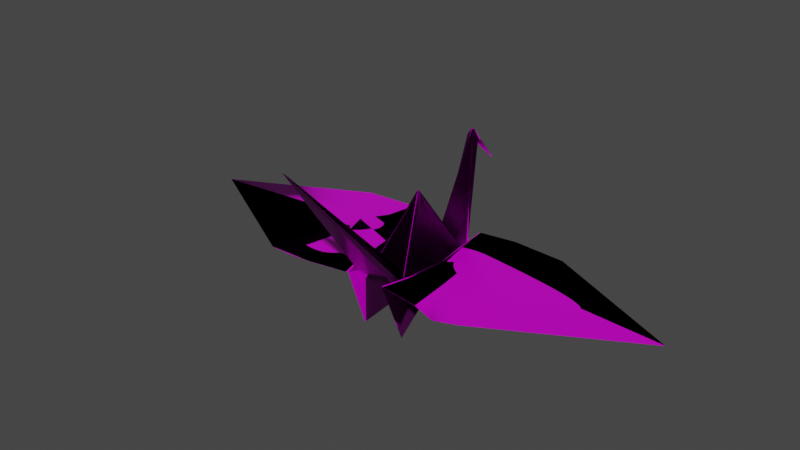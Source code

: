 # Source: Crane4.blend  (saved by Blender 2.92.15; exported with 4.5.12 LTS)
import bpy
from mathutils import Matrix  # noqa: F401  (used for matrix-valued properties, if any)

bpy.ops.wm.read_factory_settings(use_empty=True)
scene = bpy.context.scene
scene.name = 'Scene'

# ---- collections
col_crane = bpy.data.collections.new('Crane'); scene.collection.children.link(col_crane)

# ---- images (referenced by path relative to the original .blend; pixels are not part of the script)
import os
ASSET_DIR = os.environ.get("B2B_ASSET_DIR", "")  # directory of the original .blend (textures are referenced by path, not embedded)
HERE = os.path.dirname(os.path.abspath(__file__))  # packed textures are extracted next to this script under _unpacked/

def load_image(name, relpath, width, height, colorspace="sRGB"):
    """Load a texture the original file referenced (path relative to the .blend, or extracted next to this script)."""
    p = next((c for c in (os.path.join(HERE, relpath), os.path.join(ASSET_DIR, relpath)) if relpath and os.path.exists(c)), "")
    if p:
        img = bpy.data.images.load(p, check_existing=True)
        img.name = name
    else:  # same state as the original file: an image datablock whose file is absent (Cycles renders it pink)
        img = bpy.data.images.new(name, width, height)
        img.source = "FILE"
        img.filepath = "//" + (relpath or name)
    img.colorspace_settings.name = colorspace
    return img
img_texturescom_metal_steelbattered_1k_albedo_tif = load_image('TexturesCom_Metal_SteelBattered_1K_albedo.tif', 'TexturesCom_Metal_SteelBattered_1K_albedo.tif', 1024, 1024, 'sRGB')
img_texturescom_metal_steelbattered_1k_height_tif = load_image('TexturesCom_Metal_SteelBattered_1K_height.tif', 'TexturesCom_Metal_SteelBattered_1K_height.tif', 1024, 1024, 'Non-Color')
img_texturescom_metal_steelbattered_1k_albedo_tif_001 = load_image('TexturesCom_Metal_SteelBattered_1K_albedo.tif.001', 'TexturesCom_Metal_SteelBattered_1K_albedo.tif', 1024, 1024, 'Non-Color')
img_texturescom_metal_steelbattered_1k_roughness_tif = load_image('TexturesCom_Metal_SteelBattered_1K_roughness.tif', 'TexturesCom_Metal_SteelBattered_1K_roughness.tif', 1024, 1024, 'Non-Color')
img_texturescom_metal_steelbattered_1k_normal_tif = load_image('TexturesCom_Metal_SteelBattered_1K_normal.tif', 'TexturesCom_Metal_SteelBattered_1K_normal.tif', 1024, 1024, 'Non-Color')

# ---- materials (node trees are filled in below, after node groups)
mat_material_001 = bpy.data.materials.new('Material.001')

# ---- material node trees
mat_material_001.use_nodes = True; mat_material_001.node_tree.nodes.clear()
_N = mat_material_001.node_tree.nodes; _L = mat_material_001.node_tree.links
n0 = _N.new('ShaderNodeOutputMaterial'); n0.name = 'Material Output'; n0.location = (300, 300)
n1 = _N.new('ShaderNodeTexImage'); n1.name = 'Image Texture'; n1.location = (-230, 200)
n1.label = 'Base Color'
n1.image = img_texturescom_metal_steelbattered_1k_albedo_tif
n2 = _N.new('ShaderNodeBsdfPrincipled'); n2.name = 'Principled BSDF'; n2.location = (10, 300)
n2.distribution = 'GGX'
n2.subsurface_method = 'BURLEY'
n2.inputs[3].default_value = 1.45
n2.inputs[13].default_value = 0.4211
n2.inputs[27].default_value = (0.0, 0.0, 0.0, 1.0)
n2.inputs[28].default_value = 1.0
n3 = _N.new('ShaderNodeTexImage'); n3.name = 'Image Texture.001'; n3.location = (-230, -920)
n3.label = 'Displacement'
n3.image = img_texturescom_metal_steelbattered_1k_height_tif
n4 = _N.new('ShaderNodeDisplacement'); n4.name = 'Displacement'; n4.location = (10, -260)
n4.inputs[2].default_value = 1.0
n5 = _N.new('ShaderNodeTexImage'); n5.name = 'Image Texture.002'; n5.location = (-230, -80)
n5.label = 'Metallic'
n5.image = img_texturescom_metal_steelbattered_1k_albedo_tif_001
n6 = _N.new('ShaderNodeTexImage'); n6.name = 'Image Texture.003'; n6.location = (-230, -360)
n6.label = 'Roughness'
n6.image = img_texturescom_metal_steelbattered_1k_roughness_tif
n7 = _N.new('ShaderNodeTexImage'); n7.name = 'Image Texture.004'; n7.location = (-230, -640)
n7.label = 'Normal'
n7.image = img_texturescom_metal_steelbattered_1k_normal_tif
n8 = _N.new('ShaderNodeNormalMap'); n8.name = 'Normal Map'; n8.location = (-240, -340)
n9 = _N.new('ShaderNodeMapping'); n9.name = 'Mapping'; n9.location = (-1010, 270)
n10 = _N.new('NodeReroute'); n10.name = 'Reroute'; n10.location = (-280, -470)
n10.width = 16
n10.socket_idname = 'NodeSocketVector'
n11 = _N.new('ShaderNodeTexCoord'); n11.name = 'Texture Coordinate'; n11.location = (-1210, 270)
n12 = _N.new('NodeFrame'); n12.name = 'Frame'; n12.location = (-30, 30)
n12.label = 'Mapping'
n12.width = 60
n13 = _N.new('NodeFrame'); n13.name = 'Frame.001'; n13.location = (-310, 300)
n13.label = 'Textures'
n13.width = 340
n1.parent = n13
n3.parent = n13
n5.parent = n13
n6.parent = n13
n7.parent = n13
n9.parent = n12
n10.parent = n13
n11.parent = n12
_L.new(n2.outputs[0], n0.inputs[0])
_L.new(n1.outputs[0], n2.inputs[0])
_L.new(n3.outputs[0], n4.inputs[0])
_L.new(n4.outputs[0], n0.inputs[2])
_L.new(n5.outputs[0], n2.inputs[1])
_L.new(n6.outputs[0], n2.inputs[2])
_L.new(n7.outputs[0], n8.inputs[1])
_L.new(n8.outputs[0], n2.inputs[5])
_L.new(n10.outputs[0], n1.inputs[0])
_L.new(n10.outputs[0], n5.inputs[0])
_L.new(n10.outputs[0], n6.inputs[0])
_L.new(n10.outputs[0], n7.inputs[0])
_L.new(n10.outputs[0], n3.inputs[0])
_L.new(n9.outputs[0], n10.inputs[0])
_L.new(n11.outputs[2], n9.inputs[0])
n0.is_active_output = True

# ---- world
world_world = bpy.data.worlds.new('World'); scene.world = world_world
world_world.use_nodes = True; world_world.node_tree.nodes.clear()
_N = world_world.node_tree.nodes; _L = world_world.node_tree.links
n0 = _N.new('ShaderNodeOutputWorld'); n0.name = 'World Output'; n0.location = (300, 300)
n1 = _N.new('ShaderNodeBackground'); n1.name = 'Background'; n1.location = (10, 300)
n1.inputs[0].default_value = (0.05088, 0.05088, 0.05088, 1.0)
_L.new(n1.outputs[0], n0.inputs[0])
n0.is_active_output = True
world_world.color = (0.05088, 0.05088, 0.05088)
world_world.use_sun_shadow = False
world_world.sun_shadow_jitter_overblur = 0.0

# ---- meshes
me_cube_001 = bpy.data.meshes.new('Cube.001')
me_cube_001.from_pydata([(-0.306, 0.4761, -681.0), (-0.306, 0.4772, -682.5), (-0.001019, 0.1653, -221.9), (0.2863, 0.4582, -682.7), (0.2863, 0.4593, -684.2), (-1.332, 0.7162, -27.11), (-1.332, 0.7162, -29.11), (-1.235, -0.8434, 43.23), (-1.234, -0.8434, 41.23), (-0.3208, 0.4947, -698.8), (-0.3274, -0.5055, -696.6), (-0.3273, -0.5055, -698.6), (-0.3208, 0.4947, -696.8), (-1.716, 0.6609, 14.28), (-3.775, -0.001756, -7.511), (-1.617, -0.8099, 15.34), (-1.617, -0.8099, 17.34), (-3.775, -0.001756, -5.511), (-1.716, 0.6609, 16.28), (-0.3688, 0.1678, -263.9), (-0.6938, -0.05503, -196.7), (-0.3329, -0.2698, -255.4), (-0.5244, 0.1678, -262.4), (-0.3916, -0.0509, -207.7), (-0.4886, -0.2698, -253.9), (-0.9147, 0.6954, 22.77), (-0.9127, -0.8021, 24.79), (-0.9126, -0.8021, 22.79), (-0.9148, 0.6954, 24.77), (-0.9293, 0.3689, -33.8), (-0.9862, -0.05218, 59.27), (-0.9279, -0.4338, 3.759), (-0.9312, 0.3267, 71.26), (-0.9883, -0.05218, 174.2), (-0.929, -0.4338, 71.28), (-0.3115, -0.7327, 27.5), (-0.41, 0.6365, 26.46), (-0.7182, 0.3238, -25.29), (-0.9592, -0.05459, -1.157), (-0.7171, -0.3967, -25.27), (-0.4426, 0.6419, 28.12), (-0.4052, 0.6365, 28.48), (-0.41, 0.6365, 28.43), (-0.4263, 0.6392, 28.28), (-0.4144, 0.6372, 28.4), (-0.478, 0.2903, 27.74), (-0.4449, 0.2862, 28.06), (-0.4615, 0.2882, 27.91), (-0.4494, 0.2867, 28.03), (-0.5174, -0.05459, 27.36), (-0.5171, -0.05459, 27.29), (-0.5173, -0.05459, 27.34), (-0.5172, -0.05459, 27.32), (-0.4439, -0.3967, 28.07), (-0.477, -0.4004, 27.75), (-0.4483, -0.3972, 28.04), (-0.4605, -0.3985, 27.92), (-0.3115, -0.7327, 29.47), (-0.3442, -0.7378, 29.16), (-0.3116, -0.7327, 29.47), (-0.3159, -0.7334, 29.44), (-0.3279, -0.7352, 29.33), (-0.2909, 0.001081, -284.0), (-0.001772, -0.09107, -397.7), (-0.0008968, 0.1632, -397.7), (-0.2911, 0.0009645, -283.0), (0.299, 0.0009645, -283.0), (-0.001772, 0.0009645, -138.0), (-0.3257, -0.4914, -167.8), (0.3222, -0.5076, -167.1), (0.3094, 0.4737, -166.6), (-0.3157, 0.4976, -165.7), (0.3282, -0.5056, -700.5), (0.3282, -0.5056, -700.5), (0.3282, -0.5056, -700.5), (0.3282, -0.5056, -700.5), (0.3285, -0.5051, -171.1), (0.3284, -0.5054, -170.9), (0.3286, -0.5052, -171.1), (0.3285, -0.5053, -171.0), (-0.3273, -0.4913, -698.8), (-0.3273, -0.4913, -698.8), (-0.3273, -0.4913, -698.7), (-0.3273, -0.4913, -698.5), (-0.3275, -0.491, -170.0), (-0.3277, -0.4907, -170.3), (-0.3276, -0.491, -170.1), (-0.3277, -0.4908, -170.2), (0.3011, 0.4783, -702.2), (0.3011, 0.4783, -702.2), (0.3011, 0.4783, -702.2), (0.3011, 0.4783, -702.2), (0.3025, 0.4783, -172.0), (0.3022, 0.4782, -172.2), (0.3024, 0.4783, -172.0), (0.3023, 0.4783, -172.1), (-0.3208, 0.4948, -698.8), (-0.3208, 0.4948, -698.8), (-0.3208, 0.4948, -698.8), (-0.3208, 0.4948, -698.8), (-0.3206, 0.4949, -169.8), (-0.3207, 0.4946, -170.0), (-0.3207, 0.4948, -169.8), (-0.3207, 0.4947, -169.9), (-0.001772, -0.02044, 688.7), (-0.001804, -0.01996, 690.1), (-0.001781, -0.02031, 689.1), (-0.001793, -0.02014, 689.7), (-0.001772, 0.02237, 688.7), (-0.001735, 0.02187, 690.1), (-0.001761, 0.02224, 689.1), (-0.001747, 0.02206, 689.7), (-0.04408, 0.0009645, 688.7), (-0.04375, 0.0009642, 689.5), (-0.04401, 0.0009645, 689.0), (-0.04389, 0.0009643, 689.3), (0.04055, 0.0009645, 688.7), (0.04019, 0.0009805, 689.5), (0.04046, 0.0009696, 689.0), (0.04033, 0.0009755, 689.3), (-0.3242, -0.4926, -169.5), (-0.3239, -0.4926, -169.7), (-0.3241, -0.4927, -169.5), (-0.3239, -0.4927, -169.6), (0.3186, -0.5097, -172.5), (0.319, -0.5098, -172.1), (0.3187, -0.5098, -172.4), (0.3188, -0.5098, -172.2), (0.3172, 0.4692, -172.4), (0.3171, 0.4695, -172.2), (0.3173, 0.4693, -172.4), (0.3172, 0.4694, -172.3), (-0.3095, 0.5004, -170.4), (-0.3099, 0.5004, -170.1), (-0.3096, 0.5004, -170.3), (-0.3098, 0.5005, -170.2), (-0.005133, 0.0009744, 733.8), (-0.002952, -0.0008199, 733.6), (-0.001774, -0.0006681, 733.3), (-0.0006006, -0.0008637, 733.6), (0.001588, 0.0009755, 733.8), (-0.0006218, 0.002721, 733.5), (-0.001768, 0.002617, 733.3), (-0.002916, 0.002786, 733.6), (-0.003699, 0.0006508, 734.7), (-0.003693, 0.001301, 734.7), (-0.002697, 0.0009732, 735.0), (-0.002297, -0.0001967, 734.6), (-0.00298, 5.928e-05, 734.6), (-0.002155, 0.0004952, 735.0), (-0.001508, -0.000174, 734.5), (-0.00204, -0.0001636, 734.5), (-0.001773, 0.0005201, 735.0), (-0.000569, 3.616e-05, 734.6), (-0.001249, -0.000217, 734.6), (-0.001389, 0.0004853, 735.0), (0.0001485, 0.00129, 734.7), (0.0001546, 0.0006442, 734.7), (-0.0008472, 0.0009672, 735.0), (-0.001263, 0.002122, 734.6), (-0.0005787, 0.001864, 734.6), (-0.0014, 0.001437, 735.0), (-0.002031, 0.002116, 734.5), (-0.001506, 0.0021, 734.5), (-0.001769, 0.00141, 735.0), (-0.002961, 0.001899, 734.6), (-0.002279, 0.002152, 734.6), (-0.002145, 0.001452, 735.0)], [(0, 1), (2, 1), (3, 4), (2, 4)], [(34, 16, 7, 26), (27, 8, 7, 26), (13, 18, 5, 6), (40, 28, 32, 45), (39, 21, 11, 35), (36, 9, 19, 37), (37, 19, 20, 38), (38, 20, 21, 39), (8, 15, 16, 7), (15, 14, 17, 16), (14, 17, 18, 13), (28, 5, 18, 32), (32, 18, 17, 33), (33, 17, 16, 34), (24, 10, 57, 53), (23, 24, 53, 50), (22, 23, 50, 46), (14, 30, 31, 15), (13, 29, 30, 14), (6, 25, 29, 13), (15, 31, 27, 8), (6, 5, 28, 25), (11, 35, 59, 57, 10), (35, 27, 26, 58, 59), (54, 34, 26, 58), (25, 28, 40, 42, 36), (45, 32, 33, 49), (49, 33, 34, 54), (30, 38, 39, 31), (29, 37, 38, 30), (25, 36, 37, 29), (31, 39, 35, 27), (36, 42, 41, 12, 9), (40, 43, 42), (43, 44, 42), (44, 41, 42), (57, 59, 60), (60, 59, 61), (61, 59, 58), (54, 56, 61, 58), (56, 55, 60, 61), (55, 53, 57, 60), (40, 45, 47, 43), (43, 47, 48, 44), (44, 48, 46, 41), (45, 49, 51, 47), (47, 48, 52, 51), (48, 52, 50, 46), (49, 51, 56, 54), (51, 52, 55, 56), (52, 55, 53, 50), (12, 22, 46, 41), (9, 23, 22, 19), (21, 24, 23, 11), (23, 62, 11), (62, 23, 9), (113, 84, 68), (97, 132, 108, 64), (89, 128, 116, 66), (73, 124, 104, 63), (64, 108, 93, 89), (105, 125, 69), (117, 129, 70), (65, 112, 101, 97), (113, 71, 100), (117, 69, 77), (63, 104, 121, 81), (138, 151, 147, 137, 68, 105), (113, 68, 137, 148, 144, 136), (125, 72, 77), (109, 70, 92), (81, 65, 67, 63), (81, 85, 112, 65), (68, 84, 120), (129, 88, 92), (66, 116, 76, 73), (77, 69, 125), (69, 117, 140, 157, 153, 139), (84, 80, 120), (129, 92, 70), (67, 64, 89, 66), (109, 142, 163, 159, 141, 70), (133, 96, 100), (133, 100, 71), (65, 97, 64, 67), (139, 154, 150, 138, 105, 69), (105, 68, 120), (70, 141, 160, 156, 140, 117), (71, 109, 133), (136, 145, 165, 143, 71, 113), (73, 76, 78, 75), (75, 78, 79, 74), (74, 79, 77, 72), (105, 120, 122, 107), (107, 122, 123, 106), (106, 123, 121, 104), (85, 81, 83, 87), (87, 83, 82, 86), (86, 82, 80, 84), (113, 100, 102, 115), (115, 102, 103, 114), (114, 103, 101, 112), (100, 96, 98, 102), (102, 98, 99, 103), (103, 99, 97, 101), (109, 92, 94, 111), (111, 94, 95, 110), (110, 95, 93, 108), (92, 88, 90, 94), (94, 90, 91, 95), (95, 91, 89, 93), (117, 77, 79, 119), (119, 79, 78, 118), (118, 78, 76, 116), (125, 105, 107, 127), (127, 107, 106, 126), (126, 106, 104, 124), (133, 109, 111, 135), (135, 111, 110, 134), (134, 110, 108, 132), (84, 113, 115, 86), (86, 115, 114, 87), (87, 114, 112, 85), (129, 117, 119, 131), (131, 119, 118, 130), (130, 118, 116, 128), (120, 80, 82, 122), (122, 82, 83, 123), (123, 83, 81, 121), (72, 125, 127, 74), (74, 127, 126, 75), (75, 126, 124, 73), (128, 89, 91, 130), (130, 91, 90, 131), (131, 90, 88, 129), (132, 97, 99, 134), (134, 99, 98, 135), (135, 98, 96, 133), (63, 67, 66, 73), (136, 144, 146, 145), (144, 148, 149, 146), (137, 147, 149, 148), (147, 151, 152, 149), (138, 150, 152, 151), (150, 154, 155, 152), (139, 153, 155, 154), (153, 157, 158, 155), (140, 156, 158, 157), (156, 160, 161, 158), (141, 159, 161, 160), (159, 163, 164, 161), (142, 162, 164, 163), (162, 166, 167, 164), (143, 165, 167, 166), (165, 145, 146, 167), (146, 149, 152, 155, 158, 161, 164, 167), (71, 143, 166, 162, 142, 109)])
me_cube_001.polygons.foreach_set('use_smooth', [1, 1, 1, 1, 1, 1, 1, 1, 1, 1, 1, 1, 1, 1, 1, 1, 1, 1, 1, 1, 1, 1, 1, 1, 1, 1, 1, 1, 1, 1, 1, 1, 1, 1, 1, 1, 1, 1, 1, 1, 1, 1, 1, 1, 1, 1, 1, 1, 1, 1, 1, 1, 1, 1, 1, 1, 0, 0, 0, 0, 0, 0, 0, 0, 0, 0, 0, 0, 0, 0, 0, 0, 0, 0, 0, 0, 0, 0, 0, 0, 0, 0, 0, 0, 0, 0, 0, 0, 0, 0, 0, 0, 0, 0, 0, 0, 0, 0, 0, 0, 0, 0, 0, 0, 0, 0, 0, 0, 0, 0, 0, 0, 0, 0, 0, 0, 0, 0, 0, 0, 0, 0, 0, 0, 0, 0, 0, 0, 0, 0, 0, 0, 0, 0, 0, 0, 0, 0, 0, 0, 0, 0, 0, 0, 0, 0, 0, 0, 0, 0, 0, 0, 0, 0, 0, 0, 0])
_uv = me_cube_001.uv_layers.new(name='UVMap')
_uv.uv.foreach_set('vector', [0.01169, 0.05042, 0.01192, 0.07684, 0.01184, 0.06416, 0.01163, 0.0732, 0.01163, 0.07417, 0.01183, 0.06514, 0.01184, 0.06416, 0.01163, 0.0732, 0.002738, 0.07834, 0.002738, 0.07736, 0.002922, 0.09862, 0.002922, 0.09959, 0.01784, 0.001642, 0.01798, 0.0, 0.01792, 0.02278, 0.0177, 0.001459, 0.006035, 0.3298, 0.006116, 0.2171, 0.006274, 0.0, 0.006274, 0.3556, 0.00992, 0.0, 0.00992, 0.3552, 0.009749, 0.1422, 0.009879, 0.02535, 0.01807, 0.1169, 0.01808, 0.0, 0.01823, 0.03296, 0.01823, 0.1287, 0.005827, 0.3416, 0.005924, 0.2458, 0.006116, 0.2171, 0.006035, 0.3298, 0.01183, 0.06514, 0.01191, 0.07782, 0.01192, 0.07684, 0.01184, 0.06416, 0.01048, 0.0778, 0.01129, 0.08902, 0.0113, 0.08804, 0.01049, 0.07683, 0.00168, 0.08902, 0.00168, 0.08804, 0.002738, 0.07736, 0.002738, 0.07834, 0.003109, 0.07321, 0.002922, 0.09862, 0.002738, 0.07736, 0.003035, 0.05043, 0.003035, 0.05043, 0.002738, 0.07736, 0.00168, 0.08804, 0.002943, 0.0, 0.0113, 0.0, 0.0113, 0.08804, 0.01049, 0.07683, 0.01069, 0.0504, 0.00875, 0.1388, 0.008887, 0.3557, 0.00899, 0.0, 0.008815, 0.0006866, 0.008683, 0.1162, 0.00875, 0.1388, 0.008815, 0.0006866, 0.008654, 0.001066, 0.008557, 0.143, 0.008683, 0.1162, 0.008654, 0.001066, 0.008529, 0.0006924, 0.01714, 0.0, 0.01714, 0.03274, 0.01614, 0.005569, 0.01674, 0.01122, 0.01444, 0.02356, 0.01464, 0.0, 0.01464, 0.0456, 0.01337, 0.01288, 0.01845, 0.02541, 0.01869, 0.0, 0.01869, 0.02771, 0.01848, 0.004154, 0.01191, 0.07782, 0.0115, 0.0835, 0.01163, 0.07417, 0.01183, 0.06514, 0.002922, 0.09959, 0.002922, 0.09862, 0.003109, 0.07321, 0.003109, 0.07419, 0.008887, 0.3567, 0.00899, 0.0009632, 0.00899, 0.0, 0.00899, 0.0, 0.008887, 0.3557, 0.01137, 0.07187, 0.01163, 0.07417, 0.01163, 0.0732, 0.01139, 0.07104, 0.01137, 0.07089, 0.01136, 0.07175, 0.01169, 0.05042, 0.01163, 0.0732, 0.01139, 0.07104, 0.003109, 0.07419, 0.003109, 0.07321, 0.003314, 0.07156, 0.003328, 0.07141, 0.003328, 0.07237, 0.0177, 0.001459, 0.01792, 0.02278, 0.01798, 0.07321, 0.01757, 0.001272, 0.0113, 0.07193, 0.01192, 0.0, 0.01169, 0.05042, 0.01136, 0.07175, 0.005811, 0.3712, 0.005827, 0.3416, 0.006035, 0.3298, 0.005991, 0.344, 0.005665, 0.3256, 0.005738, 0.3298, 0.005827, 0.3416, 0.005811, 0.3712, 0.003109, 0.07419, 0.003328, 0.07237, 0.00313, 0.09772, 0.003042, 0.1019, 0.0115, 0.0835, 0.01131, 0.09772, 0.01137, 0.07187, 0.01163, 0.07417, 0.003328, 0.07237, 0.003328, 0.07141, 0.00333, 0.07138, 0.00333, 0.4267, 0.00333, 0.4277, 0.003314, 0.07156, 0.003321, 0.07149, 0.003328, 0.07141, 0.003321, 0.07149, 0.003326, 0.07143, 0.003328, 0.07141, 0.01869, 0.002172, 0.01869, 0.002213, 0.01869, 0.002188, 0.01915, 0.001112, 0.01915, 0.001112, 0.01915, 0.001099, 0.01137, 0.07091, 0.01137, 0.07089, 0.01138, 0.07097, 0.01138, 0.07097, 0.01137, 0.07089, 0.01139, 0.07104, 0.01918, 0.0002518, 0.01916, 0.0003357, 0.01916, 0.001043, 0.01918, 0.0009613, 0.01916, 0.0003357, 0.01915, 0.000391, 0.01915, 0.001099, 0.01916, 0.001043, 0.01915, 0.000391, 0.01915, 0.0004063, 0.01915, 0.001112, 0.01915, 0.001099, 0.01872, 0.00033, 0.0189, 0.0001831, 0.01889, 0.0002651, 0.01871, 0.000412, 0.01871, 0.000412, 0.01889, 0.0002651, 0.01888, 0.0003223, 0.0187, 0.0004673, 0.0187, 0.0004673, 0.01888, 0.0003223, 0.01887, 0.0003357, 0.01869, 0.0005054, 0.0189, 0.0001831, 0.01908, 3.052e-05, 0.01908, 2.098e-05, 0.01889, 0.0002651, 0.01889, 0.0002651, 0.01888, 0.0003223, 0.01908, 9.537e-06, 0.01908, 2.098e-05, 0.01888, 0.0003223, 0.01908, 9.537e-06, 0.01908, 0.0, 0.01887, 0.0003357, 0.01908, 3.052e-05, 0.01908, 2.098e-05, 0.01916, 0.0003357, 0.01918, 0.0002518, 0.01908, 2.098e-05, 0.01908, 9.537e-06, 0.01915, 0.000391, 0.01916, 0.0003357, 0.0187, 0.002161, 0.01869, 0.001804, 0.0187, 0.001789, 0.0187, 0.002171, 0.01481, 0.0, 0.01464, 0.2128, 0.01471, 0.3551, 0.01481, 0.3553, 0.00992, 0.3552, 0.009659, 0.1147, 0.00979, 0.1415, 0.009749, 0.1422, 0.006116, 0.2171, 0.006074, 0.2178, 0.006004, 0.2404, 0.006274, 0.0, 0.01829, 0.2405, 0.01823, 0.2031, 0.01829, 0.0, 0.009662, 0.1521, 0.009659, 0.1147, 0.00992, 0.3552, 0.005534, 0.6799, 0.005663, 0.2589, 0.005664, 0.2601, 0.009018, 0.6802, 0.00899, 0.4214, 0.009222, 0.0004883, 0.009222, 0.5327, 0.005259, 0.0, 0.005252, 0.2595, 0.005127, 0.6814, 0.00506, 0.2054, 0.008087, 0.681, 0.008074, 0.4224, 0.008337, 0.0007324, 0.008337, 0.5327, 0.007598, 0.5549, 0.007566, 0.02271, 0.007792, 0.4445, 0.007794, 0.704, 0.008044, 0.6813, 0.008068, 0.2589, 0.00807, 0.2613, 0.005127, 0.6818, 0.005252, 0.2596, 0.005256, 0.2624, 0.005471, 0.2037, 0.005534, 0.6795, 0.005259, 0.259, 0.005261, 0.0, 0.007543, 0.02228, 0.007514, 0.4413, 0.007511, 0.4432, 0.008067, 0.681, 0.00807, 0.2613, 0.008073, 0.2595, 0.008028, 0.1483, 0.008043, 0.6805, 0.007795, 0.26, 0.007794, 0.0007935, 0.008048, 0.7025, 0.008048, 0.7031, 0.008048, 0.7031, 0.008047, 0.7026, 0.007795, 0.261, 0.008044, 0.6813, 0.005534, 0.6799, 0.005664, 0.2601, 0.005545, 0.7015, 0.005545, 0.702, 0.005544, 0.702, 0.005544, 0.7016, 0.008068, 0.2589, 0.008074, 0.0, 0.008073, 0.2595, 0.007566, 0.02197, 0.007794, 0.4417, 0.007792, 0.4443, 0.00992, 0.2747, 0.009948, 0.07103, 0.01005, 0.0, 0.01008, 0.1272, 0.005665, 0.0, 0.005663, 0.2588, 0.005534, 0.6795, 0.005471, 0.2037, 0.005664, 0.2601, 0.005663, 0.2589, 0.005665, 0.2592, 0.005252, 0.2596, 0.005259, 0.0, 0.005259, 0.2598, 0.00506, 0.2054, 0.005127, 0.6814, 0.004841, 0.2602, 0.004841, 0.0008545, 0.008073, 0.2595, 0.00807, 0.2613, 0.008068, 0.2589, 0.00807, 0.2613, 0.008067, 0.681, 0.00805, 0.7027, 0.008049, 0.7031, 0.008049, 0.7031, 0.008048, 0.7026, 0.005663, 0.2589, 0.005665, 0.0, 0.005665, 0.2592, 0.005252, 0.2596, 0.005259, 0.2598, 0.005256, 0.2624, 0.01039, 0.2764, 0.01036, 0.1492, 0.01048, 0.0, 0.01048, 0.2054, 0.007566, 0.02197, 0.007562, 0.0007935, 0.007562, 0.0002441, 0.007563, 0.0002441, 0.007563, 0.0007324, 0.007794, 0.4417, 0.007517, 0.4434, 0.007514, 0.7025, 0.007511, 0.4432, 0.007517, 0.4434, 0.007511, 0.4432, 0.007514, 0.4413, 0.01023, 0.2054, 0.01022, 0.001648, 0.01036, 0.1492, 0.01039, 0.2764, 0.01869, 0.4411, 0.01869, 0.4416, 0.01869, 0.4415, 0.01869, 0.4409, 0.01869, 0.4198, 0.01869, 0.0, 0.008044, 0.6813, 0.007795, 0.261, 0.007795, 0.2601, 0.005256, 0.2624, 0.005138, 0.7034, 0.005138, 0.7039, 0.005137, 0.704, 0.005137, 0.7035, 0.005127, 0.6818, 0.007514, 0.4413, 0.007566, 0.02197, 0.007517, 0.4434, 0.007561, 0.0006104, 0.007561, 0.0001221, 0.007562, 0.0001831, 0.007562, 0.0007324, 0.007514, 0.4413, 0.007543, 0.02228, 0.004841, 0.0008545, 0.004841, 0.2602, 0.004841, 0.2602, 0.004841, 0.0008545, 0.008074, 0.0, 0.008074, 0.2594, 0.008073, 0.2594, 0.008074, 0.0, 0.008074, 0.0, 0.008073, 0.2594, 0.008073, 0.2595, 0.008074, 0.0, 0.008044, 0.6813, 0.007795, 0.2601, 0.007795, 0.2601, 0.008044, 0.681, 0.008044, 0.681, 0.007795, 0.2601, 0.007795, 0.2601, 0.008043, 0.6808, 0.008043, 0.6808, 0.007795, 0.2601, 0.007795, 0.26, 0.008043, 0.6805, 0.005663, 0.2588, 0.005665, 0.0, 0.005665, 0.0001221, 0.005663, 0.2589, 0.005663, 0.2589, 0.005665, 0.0001221, 0.005665, 6.104e-05, 0.005663, 0.2589, 0.005663, 0.2589, 0.005665, 6.104e-05, 0.005665, 0.0, 0.005663, 0.2589, 0.007543, 0.02228, 0.007511, 0.4432, 0.007511, 0.4433, 0.007543, 0.0224, 0.005534, 0.6797, 0.005259, 0.259, 0.005259, 0.259, 0.005534, 0.6796, 0.005534, 0.6796, 0.005259, 0.259, 0.005259, 0.259, 0.005534, 0.6795, 0.007511, 0.4432, 0.007514, 0.7025, 0.007514, 0.7025, 0.007511, 0.4433, 0.007511, 0.4433, 0.007514, 0.7025, 0.007514, 0.7025, 0.007511, 0.4434, 0.005259, 0.259, 0.005261, 0.0, 0.005261, 0.0, 0.005259, 0.259, 0.007566, 0.02197, 0.007792, 0.4443, 0.007792, 0.4443, 0.007566, 0.02222, 0.007566, 0.02222, 0.007792, 0.4443, 0.007792, 0.4444, 0.007566, 0.02246, 0.007566, 0.02246, 0.007792, 0.4444, 0.007792, 0.4445, 0.007566, 0.02271, 0.007792, 0.4443, 0.007794, 0.704, 0.007794, 0.7041, 0.007792, 0.4443, 0.007792, 0.4443, 0.007794, 0.7041, 0.007794, 0.7041, 0.007792, 0.4444, 0.007792, 0.4444, 0.007794, 0.7041, 0.007794, 0.704, 0.007792, 0.4445, 0.008067, 0.681, 0.008073, 0.2595, 0.008073, 0.2594, 0.008067, 0.6808, 0.005127, 0.6817, 0.004841, 0.2603, 0.004841, 0.2602, 0.005127, 0.6815, 0.005127, 0.6815, 0.004841, 0.2602, 0.004841, 0.2602, 0.005127, 0.6814, 0.008074, 0.4222, 0.008337, 0.0, 0.008337, 0.0002441, 0.008074, 0.4223, 0.008074, 0.4223, 0.008337, 0.0002441, 0.008337, 0.0004883, 0.008074, 0.4224, 0.008074, 0.4224, 0.008337, 0.0004883, 0.008337, 0.0007324, 0.008074, 0.4224, 0.007517, 0.4434, 0.007566, 0.02197, 0.007566, 0.02222, 0.007517, 0.4435, 0.00899, 0.4213, 0.009222, 0.0, 0.009222, 0.0002441, 0.00899, 0.4213, 0.00899, 0.4213, 0.009222, 0.0002441, 0.009222, 0.0004883, 0.00899, 0.4214, 0.005663, 0.2589, 0.005534, 0.6799, 0.005534, 0.6797, 0.005663, 0.2589, 0.005663, 0.2589, 0.005534, 0.6797, 0.005534, 0.6796, 0.005663, 0.2589, 0.005663, 0.2589, 0.005534, 0.6796, 0.005534, 0.6795, 0.005663, 0.2588, 0.005252, 0.2596, 0.005127, 0.6818, 0.005127, 0.6817, 0.005252, 0.2596, 0.005252, 0.2596, 0.005127, 0.6817, 0.005127, 0.6815, 0.005252, 0.2596, 0.005252, 0.2596, 0.005127, 0.6815, 0.005127, 0.6814, 0.005252, 0.2595, 0.005665, 0.2592, 0.005665, 0.0, 0.005665, 6.104e-05, 0.005665, 0.2592, 0.007795, 0.2601, 0.007794, 0.0008545, 0.007794, 0.0009766, 0.007795, 0.2601, 0.007795, 0.2601, 0.007794, 0.0009766, 0.007794, 0.0007935, 0.007795, 0.26, 0.008074, 0.0, 0.008068, 0.2589, 0.008068, 0.2588, 0.008074, 0.0, 0.008074, 0.0, 0.008068, 0.2588, 0.008068, 0.2587, 0.008074, 0.0, 0.008087, 0.681, 0.008074, 0.4224, 0.008074, 0.4224, 0.008087, 0.681, 0.01918, 0.2595, 0.01918, 0.0, 0.01918, 0.0, 0.01918, 0.2596, 0.005252, 0.2596, 0.005259, 0.0, 0.005259, 0.0, 0.005252, 0.2596, 0.005252, 0.2596, 0.005259, 0.0, 0.005259, 0.0, 0.005252, 0.2596, 0.00899, 0.4214, 0.009018, 0.6802, 0.009018, 0.6802, 0.00899, 0.4213, 0.007517, 0.4435, 0.007514, 0.7025, 0.007514, 0.7025, 0.007517, 0.4435, 0.007517, 0.4435, 0.007514, 0.7025, 0.007514, 0.7025, 0.007517, 0.4434, 0.01008, 0.1272, 0.01005, 0.0, 0.01022, 0.07103, 0.01022, 0.2756, 0.005544, 0.7016, 0.005544, 0.702, 0.005545, 0.7021, 0.005544, 0.702, 0.005544, 0.702, 0.005545, 0.702, 0.005545, 0.7021, 0.005545, 0.7021, 0.005545, 0.7015, 0.005545, 0.702, 0.005545, 0.7021, 0.005545, 0.702, 0.008048, 0.7031, 0.008048, 0.7031, 0.008048, 0.7032, 0.008048, 0.7032, 0.008048, 0.7025, 0.008048, 0.7031, 0.008048, 0.7032, 0.008048, 0.7031, 0.008048, 0.7031, 0.008048, 0.7031, 0.008048, 0.7032, 0.008048, 0.7032, 0.008048, 0.7026, 0.008049, 0.7031, 0.008048, 0.7032, 0.008048, 0.7031, 0.008049, 0.7031, 0.008049, 0.7031, 0.008049, 0.7032, 0.008048, 0.7032, 0.005137, 0.7035, 0.005137, 0.704, 0.005137, 0.7041, 0.005137, 0.704, 0.005137, 0.704, 0.005138, 0.7039, 0.005138, 0.7041, 0.005137, 0.7041, 0.007563, 0.0007324, 0.007563, 0.0002441, 0.007562, 0.0, 0.007563, 0.0001831, 0.007563, 0.0002441, 0.007562, 0.0002441, 0.007562, 0.0, 0.007562, 0.0, 0.007562, 0.0007935, 0.007562, 0.0002441, 0.007562, 0.0, 0.007562, 0.0002441, 0.007562, 0.0002441, 0.007562, 0.0001831, 0.007562, 0.0, 0.007562, 0.0, 0.007562, 0.0007324, 0.007562, 0.0001831, 0.007562, 0.0, 0.007562, 0.0001831, 0.007562, 0.0001831, 0.007561, 0.0001221, 0.007562, 0.0, 0.007562, 0.0, 0.007562, 0.0, 0.007562, 0.0, 0.007562, 0.0, 0.007562, 0.0, 0.007562, 0.0, 0.007562, 0.0, 0.007562, 0.0, 0.007562, 0.0, 0.007514, 0.4413, 0.007562, 0.0007324, 0.007562, 0.0001831, 0.007562, 0.0002441, 0.007562, 0.0007935, 0.007566, 0.02197])
me_cube_001.materials.append(mat_material_001)
me_cube_001.use_remesh_preserve_volume = False
me_cube_001.use_remesh_preserve_attributes = False
me_cube_001.use_mirror_vertex_groups = False
me_cube_001.use_paint_bone_selection = False
me_cube_001.use_paint_mask_vertex = True
me_cube_001.update()
me_cube_002 = bpy.data.meshes.new('Cube.002')
me_cube_002.from_pydata([(1.333, 0.7162, -13.36), (1.333, 0.7162, -15.36), (1.236, -0.8434, -13.36), (1.236, -0.8434, -15.36), (0.3012, 0.4781, -702.0), (0.3271, -0.5039, -697.7), (0.3271, -0.5039, -699.7), (0.3012, 0.4781, -700.0), (1.716, 0.6609, 32.09), (3.775, -0.001756, 32.09), (1.617, -0.8099, 32.09), (1.617, -0.8099, 34.09), (3.775, -0.001756, 34.09), (1.716, 0.6609, 34.09), (0.509, 0.168, -250.5), (0.6979, -0.05503, -189.6), (0.4937, -0.2698, -250.5), (0.4848, 0.1712, -249.0), (0.3959, -0.0509, -203.9), (0.4695, -0.2708, -249.0), (0.9149, 0.6954, 32.09), (0.9128, -0.8021, 34.09), (0.9128, -0.8021, 32.09), (0.9149, 0.6954, 34.09), (0.9305, 0.3689, -24.31), (0.9858, -0.05218, 69.35), (0.9284, -0.4338, 13.23), (0.9305, 0.3267, 80.76), (0.9858, -0.05218, 184.3), (0.9284, -0.4338, 80.76), (0.2722, -0.7327, 32.09), (0.3707, 0.6365, 32.09), (0.7193, 0.3238, -18.03), (0.9598, -0.05459, 8.643), (0.7182, -0.3967, -18.03), (0.4032, 0.6419, 34.09), (0.3659, 0.6365, 34.06), (0.3707, 0.6365, 34.06), (0.3869, 0.6392, 34.09), (0.375, 0.6372, 34.08), (0.4387, 0.2903, 34.09), (0.4056, 0.2862, 34.06), (0.4221, 0.2882, 34.09), (0.41, 0.2867, 34.08), (0.478, -0.05459, 34.13), (0.4778, -0.05459, 34.06), (0.4779, -0.05459, 34.1), (0.4779, -0.05459, 34.08), (0.4045, -0.3967, 34.06), (0.4377, -0.4004, 34.09), (0.409, -0.3972, 34.08), (0.4211, -0.3985, 34.09), (0.3048, -0.7378, 34.09), (0.2722, -0.7327, 34.06), (0.2766, -0.7334, 34.08), (0.2885, -0.7352, 34.09), (0.2992, 0.0008127, -283.1)], [], [(29, 21, 2, 11), (22, 3, 2, 21), (8, 1, 0, 13), (35, 40, 27, 23), (34, 30, 6, 16), (31, 32, 14, 4), (32, 33, 15, 14), (33, 34, 16, 15), (3, 10, 11, 2), (10, 9, 12, 11), (9, 8, 13, 12), (23, 27, 13, 0), (27, 28, 12, 13), (28, 29, 11, 12), (19, 5, 53, 48), (18, 45, 48, 19), (17, 41, 45, 18), (9, 10, 26, 25), (8, 9, 25, 24), (1, 8, 24, 20), (10, 3, 22, 26), (1, 20, 23, 0), (6, 30, 53, 5), (30, 22, 21, 52, 53), (49, 52, 21, 29), (20, 31, 37, 35, 23), (40, 44, 28, 27), (44, 49, 29, 28), (25, 26, 34, 33), (24, 25, 33, 32), (20, 24, 32, 31), (26, 22, 30, 34), (31, 4, 7, 36, 37), (35, 37, 38), (38, 37, 39), (39, 37, 36), (54, 53, 55), (55, 53, 52), (49, 51, 55, 52), (51, 50, 54, 55), (50, 48, 53, 54), (35, 38, 42, 40), (38, 39, 43, 42), (39, 36, 41, 43), (40, 42, 46, 44), (42, 43, 47, 46), (43, 41, 45, 47), (44, 46, 51, 49), (46, 47, 50, 51), (47, 45, 48, 50), (7, 17, 41, 36), (4, 14, 17, 18), (16, 6, 18, 19), (18, 6, 56), (56, 4, 18)])
me_cube_002.polygons.foreach_set('use_smooth', [True] * 55)
_uv = me_cube_002.uv_layers.new(name='UVMap')
_uv.uv.foreach_set('vector', [0.001328, 0.05072, 0.00142, 0.07358, 0.001291, 0.09683, 0.001119, 0.07358, 0.00142, 0.07455, 0.001291, 0.09781, 0.001291, 0.09683, 0.00142, 0.07358, 0.004147, 0.3596, 0.004313, 0.3364, 0.004313, 0.3373, 0.004147, 0.3606, 0.004748, 0.3606, 0.004796, 0.3606, 0.004565, 0.3835, 0.004506, 0.3606, 0.00141, 0.09912, 0.00168, 0.07455, 0.001603, 0.4331, 0.001477, 0.213, 0.006863, 0.3596, 0.006647, 0.3351, 0.00665, 0.2212, 0.006863, 0.0, 0.006647, 0.3351, 0.006425, 0.3481, 0.006505, 0.251, 0.00665, 0.2212, 0.001226, 0.08604, 0.00141, 0.09912, 0.001477, 0.213, 0.001339, 0.1832, 0.001291, 0.09781, 0.001119, 0.07455, 0.001119, 0.07358, 0.001291, 0.09683, 0.001119, 0.07455, 0.0, 0.07455, 0.0, 0.07358, 0.001119, 0.07358, 0.00333, 0.3596, 0.004147, 0.3596, 0.004147, 0.3606, 0.00333, 0.3606, 0.004506, 0.3606, 0.004565, 0.3835, 0.004147, 0.3606, 0.004313, 0.3373, 0.004565, 0.3835, 0.004606, 0.4342, 0.00333, 0.3606, 0.004147, 0.3606, 0.001214, 0.0, 0.001328, 0.05072, 0.001119, 0.07358, 0.0, 0.07358, 0.01599, 0.2198, 0.01614, 0.0, 0.01614, 0.3585, 0.01602, 0.3585, 0.009383, 0.1166, 0.009345, 2.289e-05, 0.009223, 2.67e-05, 0.009276, 0.1387, 0.009454, 0.1387, 0.009504, 1.907e-05, 0.009345, 2.289e-05, 0.009383, 0.1166, 0.01192, 0.02326, 0.01305, 0.02325, 0.01321, 0.014, 0.01337, 0.0415, 0.01554, 0.01826, 0.01481, 0.01826, 0.01599, 0.0, 0.01599, 0.04589, 0.004313, 0.3364, 0.004147, 0.3596, 0.004559, 0.332, 0.004506, 0.3596, 0.01305, 0.02325, 0.01301, 0.0, 0.01337, 0.02325, 0.01321, 0.014, 0.004313, 0.3364, 0.004506, 0.3596, 0.004506, 0.3606, 0.004313, 0.3373, 0.01918, 0.3593, 0.01918, 0.0009651, 0.01918, 0.0, 0.01918, 0.3584, 0.00168, 0.07455, 0.00142, 0.07455, 0.00142, 0.07358, 0.001667, 0.07358, 0.00168, 0.07359, 0.01727, 3.815e-06, 0.01738, 0.0, 0.01757, 7.629e-06, 0.01751, 0.02286, 0.004506, 0.3596, 0.004764, 0.3596, 0.004764, 0.3606, 0.004748, 0.3606, 0.004506, 0.3606, 0.004796, 0.3606, 0.004841, 0.3606, 0.004606, 0.4342, 0.004565, 0.3835, 0.01714, 2.289e-05, 0.01727, 3.815e-06, 0.01751, 0.02286, 0.01757, 0.07356, 0.006416, 0.3779, 0.006274, 0.3504, 0.006345, 0.3351, 0.006425, 0.3481, 0.006612, 0.332, 0.006416, 0.3779, 0.006425, 0.3481, 0.006647, 0.3351, 0.004506, 0.3596, 0.004559, 0.332, 0.004663, 0.3351, 0.004764, 0.3596, 0.001328, 0.0838, 0.00142, 0.07455, 0.00168, 0.07455, 0.00141, 0.09912, 0.004764, 0.3596, 0.004841, 0.0, 0.004841, 0.0009766, 0.004766, 0.3606, 0.004764, 0.3606, 0.004748, 0.3606, 0.004764, 0.3606, 0.004756, 0.3606, 0.004756, 0.3606, 0.004764, 0.3606, 0.004762, 0.3606, 0.004762, 0.3606, 0.004764, 0.3606, 0.004766, 0.3606, 0.001678, 0.07359, 0.00168, 0.07359, 0.001674, 0.07358, 0.001674, 0.07358, 0.00168, 0.07359, 0.001667, 0.07358, 0.01871, 0.001619, 0.01871, 0.001619, 0.01876, 0.001789, 0.01875, 0.00179, 0.01871, 0.001619, 0.01872, 0.001619, 0.01877, 0.001789, 0.01876, 0.001789, 0.01872, 0.001619, 0.01873, 0.001618, 0.01877, 0.001788, 0.01877, 0.001789, 0.01876, 0.001112, 0.01876, 0.001114, 0.01874, 0.001284, 0.01873, 0.001282, 0.01876, 0.001114, 0.01877, 0.001116, 0.01875, 0.001285, 0.01874, 0.001284, 0.009657, 7.629e-06, 0.009659, 1.907e-05, 0.009504, 1.907e-05, 0.009503, 1.144e-05, 0.01873, 0.001282, 0.01874, 0.001284, 0.0187, 0.001449, 0.01869, 0.001449, 0.0095, 3.815e-06, 0.009503, 1.144e-05, 0.009345, 1.144e-05, 0.009345, 0.0, 0.009503, 1.144e-05, 0.009504, 1.907e-05, 0.009345, 2.289e-05, 0.009345, 1.144e-05, 0.01869, 0.001449, 0.0187, 0.001449, 0.01871, 0.001619, 0.01871, 0.001619, 0.0187, 0.001449, 0.0187, 0.001448, 0.01872, 0.001619, 0.01871, 0.001619, 0.009345, 1.144e-05, 0.009345, 2.289e-05, 0.009223, 2.67e-05, 0.009222, 1.526e-05, 0.009659, 0.3595, 0.009454, 0.1387, 0.009504, 1.907e-05, 0.009659, 1.907e-05, 0.01807, 0.244, 0.01798, 0.02284, 0.01799, 0.02211, 0.01807, 0.0, 0.00927, 0.1394, 0.009248, 0.3594, 0.009383, 0.1166, 0.009276, 0.1387, 0.009383, 0.1166, 0.009248, 0.3594, 0.009436, 0.1553, 0.01841, 0.03879, 0.01845, 0.244, 0.01845, 0.0])
me_cube_002.materials.append(mat_material_001)
me_cube_002.use_remesh_preserve_volume = False
me_cube_002.use_remesh_preserve_attributes = False
me_cube_002.use_mirror_vertex_groups = False
me_cube_002.use_paint_bone_selection = False
me_cube_002.use_paint_mask_vertex = True
me_cube_002.update()
me_cube_003 = bpy.data.meshes.new('Cube.003')
me_cube_003.from_pydata([(-0.1814, -0.32, -200.1), (-0.3603, -0.5381, -84.06), (-0.08393, -0.1942, -443.0), (0.1968, -0.32, -200.1), (-0.01371, -0.215, -142.7), (0.3305, -0.5381, -84.06), (0.0006739, -0.1018, -405.0), (0.0, -1.667, 1582.0), (0.001597, -0.1009, -348.4), (-0.01107, -0.1752, -208.0), (0.08953, -0.2078, -460.4), (-0.306, 0.4761, -681.0), (-0.09219, 0.8086, 1040.0), (-0.001019, 0.1642, -220.4), (-0.00298, 1.145, 667.3), (0.2863, 0.4582, -682.7), (0.09507, 0.8086, 1040.0), (0.02882, 0.8083, 1122.0), (0.001137, 0.8212, 1122.0), (-0.02594, 0.8083, 1122.0), (0.001296, 0.792, 1122.0), (0.009369, 0.811, 1134.0), (0.001386, 0.8066, 1137.0), (-0.006668, 0.811, 1134.0), (-0.006621, 0.8025, 1134.0), (0.009416, 0.8025, 1134.0)], [], [(2, 6, 8, 9), (7, 1, 0, 4), (0, 2, 9, 4), (10, 9, 8, 6), (7, 4, 3, 5), (3, 4, 9, 10), (12, 19, 23, 18, 14), (16, 14, 18, 21, 17), (13, 20, 24, 19, 12, 11), (17, 21, 22, 25), (18, 23, 22, 21), (19, 24, 22, 23), (20, 25, 22, 24), (13, 15, 16, 17, 25, 20)])
me_cube_003.polygons.foreach_set('use_smooth', [True] * 14)
_uv = me_cube_003.uv_layers.new(name='UVMap')
_uv.uv.foreach_set('vector', [0.006993, 0.0, 0.007058, 0.01862, 0.00707, 0.04633, 0.007074, 0.1151, 0.007077, 0.9919, 0.006863, 0.1758, 0.006969, 0.119, 0.007076, 0.1471, 0.006969, 0.119, 0.006993, 0.0, 0.007074, 0.1151, 0.007076, 0.1471, 0.007376, 1.0, 0.007504, 0.8763, 0.007482, 0.9452, 0.007463, 0.9729, 0.007511, 0.0, 0.007511, 0.8444, 0.007392, 0.8726, 0.007307, 0.8157, 0.007392, 0.8726, 0.007511, 0.8444, 0.007504, 0.8763, 0.007376, 1.0, 0.01829, 0.04736, 0.01833, 0.007202, 0.01835, 0.001465, 0.01835, 0.007202, 0.01835, 0.23, 0.01835, 0.1826, 0.01841, 0.0, 0.01841, 0.2227, 0.0184, 0.2285, 0.01839, 0.2227, 0.007076, 0.6646, 0.007272, 0.007202, 0.007278, 0.001465, 0.007286, 0.007202, 0.007307, 0.04736, 0.007307, 0.8901, 0.01839, 0.2227, 0.0184, 0.2285, 0.0184, 0.2299, 0.0184, 0.2285, 0.01835, 0.007202, 0.01835, 0.001465, 0.01835, 0.0, 0.01835, 0.001465, 0.007286, 0.007202, 0.007278, 0.001465, 0.007277, 0.0, 0.007281, 0.001465, 0.008485, 0.8841, 0.008491, 0.8898, 0.008488, 0.8913, 0.008484, 0.8898, 0.008337, 0.2265, 0.008529, 0.0, 0.008529, 0.844, 0.008501, 0.8841, 0.008491, 0.8898, 0.008485, 0.8841])
me_cube_003.materials.append(mat_material_001)
me_cube_003.use_remesh_preserve_volume = False
me_cube_003.use_remesh_preserve_attributes = False
me_cube_003.use_mirror_vertex_groups = False
me_cube_003.use_paint_bone_selection = False
me_cube_003.use_paint_mask_vertex = True
me_cube_003.update()
arm_armature = bpy.data.armatures.new('Armature')  # bones are not reproduced

# ---- objects
ob_armature = bpy.data.objects.new('Armature', arm_armature)
ob_head_001 = bpy.data.objects.new('Head.001', me_cube_001)
ob_head_002 = bpy.data.objects.new('Head.002', me_cube_002)
ob_head_003 = bpy.data.objects.new('Head.003', me_cube_003)

# ---- transforms, parenting, visibility, modifiers, constraints
ob_armature.location = (-0.003681, 0.002977, 0.2684)
ob_armature.show_in_front = True
ob_armature.lineart.crease_threshold = 0.0
ob_head_001.parent = ob_armature
ob_head_001.matrix_parent_inverse = Matrix(((1.0, -0.0, 0.0, 0.003681), (-0.0, 1.0, -0.0, -0.002977), (0.0, 0.0, 1.0, -0.2684), (-0.0, 0.0, -0.0, 1.0)))
ob_head_001.location = (0.0, 0.0, 2.464)
ob_head_001.scale = (2.077, 3.087, 0.002687)
ob_head_001.lock_rotations_4d = False
ob_head_001.empty_display_type = 'ARROWS'
ob_head_001.lineart.crease_threshold = 0.0
_vg = ob_head_001.vertex_groups.new(name='Main')
for _i, _w in zip([70, 71, 92, 93, 94, 95, 100, 101, 102, 103, 104, 105, 106, 107, 108, 109, 110, 111, 112, 113, 114, 115, 116, 117, 118, 119, 128, 129, 130, 131, 132, 133, 134, 135, 136, 137, 138, 139, 140, 141, 142, 143, 144, 145, 146, 147, 148, 149, 150, 151, 152, 153, 154, 155, 156, 157, 158, 159, 160, 161, 162, 163, 164, 165, 166, 167], [0.03228, 0.02626, 0.03089, 0.03084, 0.03087, 0.03086, 0.02474, 0.02465, 0.02471, 0.02468, 0.05531, 0.05533, 0.05532, 0.05532, 0.05556, 0.05556, 0.05556, 0.05556, 0.0547, 0.05472, 0.05471, 0.05471, 0.05548, 0.05548, 0.05548, 0.05548, 0.03222, 0.0322, 0.03222, 0.03221, 0.0259, 0.02589, 0.02589, 0.02589, 0.05597, 0.056, 0.05561, 0.05561, 0.05558, 0.05555, 0.05555, 0.05541, 0.05594, 0.05588, 0.05578, 0.05577, 0.05602, 0.05577, 0.05564, 0.0557, 0.05571, 0.05562, 0.05561, 0.05566, 0.05558, 0.05559, 0.05561, 0.05555, 0.05558, 0.05561, 0.05552, 0.05554, 0.05564, 0.05567, 0.05554, 0.05567]): _vg.add([_i], _w, 'REPLACE')
_vg = ob_head_001.vertex_groups.new(name='Wing_Connection.L')
for _i, _w in zip([0, 2, 3, 9, 12, 19, 22, 62], [0.01696, 1.0, 0.01777, 0.2443, 0.2437, 0.07449, 0.07442, 0.1252]): _vg.add([_i], _w, 'REPLACE')
_vg = ob_head_001.vertex_groups.new(name='Wing.L')
for _i, _w in zip([0, 1, 2, 3, 4, 5, 6, 7, 8, 9, 10, 11, 12, 13, 14, 15, 16, 17, 18, 19, 20, 21, 22, 23, 24, 25, 26, 27, 28, 29, 30, 31, 32, 33, 34, 35, 36, 37, 38, 39, 40, 41, 42, 43, 44, 45, 46, 47, 48, 49, 50, 51, 52, 53, 54, 55, 56, 57, 58, 59, 60, 61, 62, 63, 64, 65, 66, 67, 68, 69, 70, 71, 72, 73, 74, 75, 76, 77, 78, 79, 80, 81, 82, 83, 84, 85, 86, 87, 88, 89, 90, 91, 92, 93, 94, 95, 96, 97, 98, 99, 100, 101, 102, 103, 104, 105, 106, 107, 108, 109, 110, 111, 112, 113, 114, 115, 116, 117, 118, 119, 120, 121, 122, 123, 124, 125, 126, 127, 128, 129, 130, 131, 132, 133, 134, 135, 136, 137, 138, 139, 140, 141, 142, 143, 144, 145, 146, 147, 148, 149, 150, 151, 152, 153, 154, 155, 156, 157, 158, 159, 160, 161, 162, 163, 164, 165, 166, 167], [0.0, 0.0, 0.0, 0.0, 0.0, 0.0, 0.0, 0.0, 0.0, 0.0, 0.0, 0.0, 0.0, 0.0, 0.0, 0.0, 0.0, 0.0, 0.0, 0.0, 0.0, 0.0, 0.0, 0.0, 0.0, 0.0, 0.0, 0.0, 0.0, 0.0, 0.0, 0.0, 0.0, 0.0, 0.0, 0.0, 0.0, 0.0, 0.0, 0.0, 0.0, 0.0, 0.0, 0.0, 0.0, 0.0, 0.0, 0.0, 0.0, 0.0, 0.0, 0.0, 0.0, 0.0, 0.0, 0.0, 0.0, 0.0, 0.0, 0.0, 0.0, 0.0, 0.0, 0.0, 0.0, 0.0, 0.0, 0.0, 0.0, 0.0, 0.0, 0.0, 0.0, 0.0, 0.0, 0.0, 0.0, 0.0, 0.0, 0.0, 0.0, 0.0, 0.0, 0.0, 0.0, 0.0, 0.0, 0.0, 0.0, 0.0, 0.0, 0.0, 0.0, 0.0, 0.0, 0.0, 0.0, 0.0, 0.0, 0.0, 0.0, 0.0, 0.0, 0.0, 0.0, 0.0, 0.0, 0.0, 0.0, 0.0, 0.0, 0.0, 0.0, 0.0, 0.0, 0.0, 0.0, 0.0, 0.0, 0.0, 0.0, 0.0, 0.0, 0.0, 0.0, 0.0, 0.0, 0.0, 0.0, 0.0, 0.0, 0.0, 0.0, 0.0, 0.0, 0.0, 0.0, 0.0, 0.0, 0.0, 0.0, 0.0, 0.0, 0.0, 0.0, 0.0, 0.0, 0.0, 0.0, 0.0, 0.0, 0.0, 0.0, 0.0, 0.0, 0.0, 0.0, 0.0, 0.0, 0.0, 0.0, 0.0, 0.0, 0.0, 0.0, 0.0, 0.0, 0.0]): _vg.add([_i], _w, 'REPLACE')
_vg = ob_head_001.vertex_groups.new(name='Wing_Connection.R')
for _i, _w in zip([0, 3, 5, 6, 7, 8, 9, 10, 11, 12, 13, 15, 16, 18, 19, 20, 21, 22, 23, 24, 25, 26, 27, 28, 29, 30, 31, 32, 34, 35, 36, 37, 38, 39, 40, 41, 42, 43, 44, 45, 46, 47, 48, 53, 54, 55, 56, 57, 58, 59, 60, 61, 62], [0.01498, 0.01412, 0.2392, 0.2451, 0.2356, 0.236, 0.4579, 0.7223, 0.7225, 0.4577, 0.1655, 0.1439, 0.1484, 0.1651, 0.5219, 0.7254, 0.6932, 0.5218, 0.7185, 0.6889, 0.3241, 0.3409, 0.3415, 0.314, 0.4842, 0.5882, 0.5137, 0.1533, 0.2291, 0.4826, 0.1293, 0.5519, 0.1214, 0.6473, 0.04704, 0.001772, 0.0003817, 0.001681, 0.0001585, 0.1833, 0.4705, 0.3882, 0.2551, 0.001045, 0.996, 0.9509, 0.9919, 0.006364, 0.008522, 0.006352, 0.004642, 0.002009, 0.5868]): _vg.add([_i], _w, 'REPLACE')
_vg = ob_head_001.vertex_groups.new(name='Wing.R')
for _i, _w in zip([0, 1, 2, 3, 4, 5, 6, 7, 8, 9, 10, 11, 12, 13, 14, 15, 16, 17, 18, 19, 20, 21, 22, 23, 24, 25, 26, 27, 28, 29, 30, 31, 32, 33, 34, 35, 36, 37, 38, 39, 40, 41, 42, 43, 44, 45, 46, 47, 48, 49, 50, 51, 52, 53, 54, 55, 56, 57, 58, 59, 60, 61, 62, 63, 64, 65, 66, 67, 68, 69, 70, 71, 72, 73, 74, 75, 76, 77, 78, 79, 80, 81, 82, 83, 84, 85, 86, 87, 88, 89, 90, 91, 92, 93, 94, 95, 96, 97, 98, 99, 100, 101, 102, 103, 104, 105, 106, 107, 108, 109, 110, 111, 112, 113, 114, 115, 116, 117, 118, 119, 120, 121, 122, 123, 124, 125, 126, 127, 128, 129, 130, 131, 132, 133, 134, 135, 136, 137, 138, 139, 140, 141, 142, 143, 144, 145, 146, 147, 148, 149, 150, 151, 152, 153, 154, 155, 156, 157, 158, 159, 160, 161, 162, 163, 164, 165, 166, 167], [0.0, 0.0, 0.0, 0.0, 0.0, 0.9055, 0.9062, 0.9982, 0.9981, 0.0, 0.0, 0.0, 0.0, 0.99, 1.0, 0.9705, 0.9702, 1.0, 0.9902, 0.0, 0.0, 0.0, 0.0, 0.0, 0.0, 0.7207, 0.527, 0.5274, 0.7235, 0.6086, 0.7157, 0.6555, 0.6953, 1.0, 0.6048, 0.0, 0.0, 0.09658, 1.0, 0.9722, 0.1189, 0.0, 0.0, 0.0, 0.0, 0.4847, 0.0, 0.08034, 0.0, 0.2374, 0.2324, 0.2358, 0.2341, 0.00601, 0.2529, 0.03292, 0.1162, 0.0, 0.2773, 0.0, 0.0, 0.0, 0.0, 0.0, 0.0, 0.0, 0.0, 0.0, 0.0, 0.0, 0.0, 0.0, 0.0, 0.0, 0.0, 0.0, 0.0, 0.0, 0.0, 0.0, 0.0, 0.0, 0.0, 0.0, 0.0, 0.0, 0.0, 0.0, 0.0, 0.0, 0.0, 0.0, 0.0, 0.0, 0.0, 0.0, 0.0, 0.0, 0.0, 0.0, 0.0, 0.0, 0.0, 0.0, 0.0, 0.0, 0.0, 0.0, 0.0, 0.0, 0.0, 0.0, 0.0, 0.0, 0.0, 0.0, 0.0, 0.0, 0.0, 0.0, 0.0, 0.0, 0.0, 0.0, 0.0, 0.0, 0.0, 0.0, 0.0, 0.0, 0.0, 0.0, 0.0, 0.0, 0.0, 0.0, 0.0, 0.0, 0.0, 0.0, 0.0, 0.0, 0.0, 0.0, 0.0, 0.0, 0.0, 0.0, 0.0, 0.0, 0.0, 0.0, 0.0, 0.0, 0.0, 0.0, 0.0, 0.0, 0.0, 0.0, 0.0, 0.0, 0.0, 0.0, 0.0, 0.0, 0.0, 0.0]): _vg.add([_i], _w, 'REPLACE')
_vg = ob_head_001.vertex_groups.new(name='Main_To_Connection.R')
for _i, _w in zip([5, 6, 7, 8, 9, 10, 11, 12, 13, 15, 16, 18, 19, 20, 21, 22, 23, 24, 25, 26, 27, 28, 29, 30, 31, 32, 34, 35, 36, 37, 39, 40, 41, 42, 43, 44, 45, 46, 47, 48, 49, 50, 51, 52, 53, 54, 55, 56, 57, 58, 59, 60, 61, 62, 68, 70, 71, 84, 85, 86, 87, 92, 93, 94, 95, 100, 101, 102, 103, 104, 105, 106, 107, 108, 109, 110, 111, 112, 113, 114, 115, 116, 117, 118, 119, 120, 121, 122, 123, 128, 129, 130, 131, 132, 133, 134, 135, 136, 137, 138, 139, 140, 141, 142, 143, 144, 145, 146, 147, 148, 149, 150, 151, 152, 153, 154, 155, 156, 157, 158, 159, 160, 161, 162, 163, 164, 165, 166, 167], [0.09142, 0.09072, 0.001844, 0.00192, 0.7808, 1.0, 1.0, 0.7809, 0.01004, 0.02947, 0.02978, 0.009831, 0.8384, 1.0, 1.0, 0.8548, 0.784, 0.9764, 0.2783, 0.473, 0.4726, 0.2755, 0.3914, 0.2843, 0.3445, 0.3047, 0.3952, 1.0, 0.9094, 0.8771, 0.02777, 0.8056, 0.9102, 0.9104, 0.9123, 0.9109, 0.495, 0.9461, 0.8768, 0.948, 0.7626, 0.7676, 0.7642, 0.7659, 0.994, 0.7471, 0.9671, 0.8838, 1.0, 0.7227, 1.0, 1.0, 1.0, 0.6715, 0.3815, 0.01654, 0.02154, 0.3808, 0.3802, 0.3806, 0.3804, 0.01502, 0.01496, 0.015, 0.01498, 0.0201, 0.02002, 0.02007, 0.02004, 0.05343, 0.05336, 0.0534, 0.05338, 0.05125, 0.05127, 0.05126, 0.05126, 0.05594, 0.05586, 0.05591, 0.05589, 0.05002, 0.05005, 0.05003, 0.05004, 0.3856, 0.3861, 0.3858, 0.386, 0.0165, 0.01648, 0.0165, 0.01649, 0.02094, 0.02095, 0.02094, 0.02095, 0.05059, 0.05051, 0.05186, 0.05181, 0.05153, 0.05132, 0.05135, 0.05189, 0.05062, 0.05076, 0.05103, 0.05127, 0.05041, 0.05117, 0.05172, 0.05152, 0.05135, 0.05164, 0.05182, 0.05152, 0.05152, 0.05162, 0.05148, 0.05133, 0.0514, 0.05135, 0.05147, 0.05137, 0.05129, 0.05126, 0.05148, 0.0512]): _vg.add([_i], _w, 'REPLACE')
_vg = ob_head_001.vertex_groups.new(name='Main_To_Connection.L')
for _i, _w in zip([63, 65, 66, 67, 68, 69, 70, 71, 76, 77, 78, 79, 84, 85, 86, 87, 92, 93, 94, 95, 100, 101, 102, 103, 104, 105, 106, 107, 108, 109, 110, 111, 112, 113, 114, 115, 116, 117, 118, 119, 120, 121, 122, 123, 124, 125, 126, 127, 128, 129, 130, 131, 132, 133, 134, 135, 136, 137, 138, 139, 140, 141, 142, 143, 144, 145, 146, 147, 148, 149, 150, 151, 152, 153, 154, 155, 156, 157, 158, 159, 160, 161, 162, 163, 164, 165, 166, 167], [0.4147, 0.09241, 0.9115, 0.2927, 0.2437, 0.4629, 0.2273, 0.4955, 0.4705, 0.47, 0.4703, 0.4702, 0.244, 0.2442, 0.244, 0.2441, 0.2217, 0.2214, 0.2216, 0.2215, 0.5013, 0.5016, 0.5014, 0.5015, 0.337, 0.337, 0.337, 0.337, 0.3337, 0.3338, 0.3337, 0.3338, 0.3309, 0.3309, 0.3309, 0.3309, 0.343, 0.3429, 0.3429, 0.3429, 0.2423, 0.2421, 0.2422, 0.2422, 0.4614, 0.4617, 0.4615, 0.4616, 0.2313, 0.231, 0.2312, 0.2311, 0.4961, 0.4962, 0.4962, 0.4962, 0.3361, 0.3365, 0.3374, 0.3375, 0.3372, 0.3368, 0.3366, 0.3337, 0.3361, 0.3357, 0.3364, 0.337, 0.3364, 0.3368, 0.3374, 0.3372, 0.337, 0.3372, 0.3375, 0.3371, 0.337, 0.3372, 0.337, 0.3368, 0.3368, 0.3367, 0.336, 0.3365, 0.3366, 0.3354, 0.3357, 0.3364]): _vg.add([_i], _w, 'REPLACE')
_vg = ob_head_001.vertex_groups.new(name='Connection_To_Head')
for _i, _w in zip([0, 1, 2, 3, 4, 9, 12, 19, 22, 23, 24, 36, 37, 40, 41, 42, 43, 44, 45, 46, 47, 48, 62, 63, 64, 65, 66, 67, 68, 69, 70, 71, 76, 77, 78, 79, 84, 85, 86, 87, 92, 93, 94, 95, 100, 101, 102, 103, 104, 105, 106, 107, 108, 109, 110, 111, 112, 113, 114, 115, 116, 117, 118, 119, 120, 121, 122, 123, 124, 125, 126, 127, 128, 129, 130, 131, 132, 133, 134, 135, 136, 137, 138, 139, 140, 141, 142, 143, 144, 145, 146, 147, 148, 149, 150, 151, 152, 153, 154, 155, 156, 157, 158, 159, 160, 161, 162, 163, 164, 165, 166, 167], [1.0, 1.0, 1.0, 1.0, 1.0, 0.2192, 0.2191, 0.1616, 0.1452, 0.216, 0.02364, 0.09057, 0.02631, 0.0755, 0.08979, 0.08965, 0.08769, 0.08911, 0.02027, 0.05393, 0.04287, 0.05196, 0.3285, 0.5853, 1.0, 0.9076, 0.08851, 0.7073, 0.3748, 0.5371, 0.7239, 0.4567, 0.5295, 0.53, 0.5297, 0.5298, 0.3753, 0.3757, 0.3754, 0.3755, 0.7324, 0.7328, 0.7326, 0.7327, 0.4539, 0.4537, 0.4538, 0.4538, 0.5543, 0.5543, 0.5543, 0.5543, 0.5595, 0.5594, 0.5594, 0.5594, 0.5585, 0.5585, 0.5585, 0.5585, 0.5515, 0.5516, 0.5516, 0.5516, 0.3721, 0.3718, 0.372, 0.3719, 0.5386, 0.5383, 0.5385, 0.5384, 0.72, 0.7203, 0.7201, 0.7202, 0.457, 0.4569, 0.457, 0.457, 0.5574, 0.557, 0.5551, 0.5551, 0.5557, 0.5564, 0.5565, 0.559, 0.5573, 0.5577, 0.5568, 0.556, 0.5571, 0.5562, 0.5553, 0.5556, 0.556, 0.5555, 0.5551, 0.5557, 0.5559, 0.5556, 0.5559, 0.5564, 0.5562, 0.5563, 0.557, 0.5565, 0.5565, 0.5577, 0.5573, 0.5567]): _vg.add([_i], _w, 'REPLACE')
_vg = ob_head_001.vertex_groups.new(name='Head')
for _i, _w in zip([0, 1, 2, 3, 4, 5, 6, 7, 8, 9, 10, 11, 12, 13, 14, 15, 16, 17, 18, 19, 20, 21, 22, 23, 24, 25, 26, 27, 28, 29, 30, 31, 32, 33, 34, 35, 36, 37, 38, 39, 40, 41, 42, 43, 44, 45, 46, 47, 48, 49, 50, 51, 52, 53, 54, 55, 56, 57, 58, 59, 60, 61, 62, 63, 64, 65, 66, 67, 68, 69, 70, 71, 72, 73, 74, 75, 76, 77, 78, 79, 80, 81, 82, 83, 84, 85, 86, 87, 88, 89, 90, 91, 92, 93, 94, 95, 96, 97, 98, 99, 100, 101, 102, 103, 104, 105, 106, 107, 108, 109, 110, 111, 112, 113, 114, 115, 116, 117, 118, 119, 120, 121, 122, 123, 124, 125, 126, 127, 128, 129, 130, 131, 132, 133, 134, 135, 136, 137, 138, 139, 140, 141, 142, 143, 144, 145, 146, 147, 148, 149, 150, 151, 152, 153, 154, 155, 156, 157, 158, 159, 160, 161, 162, 163, 164, 165, 166, 167], [0.0, 0.0, 0.0, 0.0, 0.0, 0.003099, 0.003055, 0.0, 0.0, 0.0, 0.0, 0.0, 0.0, 0.0, 0.0, 0.0, 0.0, 0.0, 0.0, 0.0, 0.0, 0.0, 0.0, 0.0, 0.0, 0.001017, 0.0, 0.0, 0.001042, 0.0, 0.0, 0.0, 0.0, 0.0, 0.0, 0.0, 0.0, 0.0, 0.0, 0.0, 0.0, 0.0, 0.0, 0.0, 0.0, 0.0, 0.0, 0.0, 0.0, 0.0, 0.0, 0.0, 0.0, 0.0, 0.0, 0.0, 0.0, 0.0, 0.0, 0.0, 0.0, 0.0, 0.0, 0.0, 0.0, 0.0, 0.0, 0.0, 0.0, 0.0, 0.0, 0.0, 0.0, 0.0, 0.0, 0.0, 0.0, 0.0, 0.0, 0.0, 0.0, 0.0, 0.0, 0.0, 0.0, 0.0, 0.0, 0.0, 0.0, 0.0, 0.0, 0.0, 0.0, 0.0, 0.0, 0.0, 0.0, 0.0, 0.0, 0.0, 0.0, 0.0, 0.0, 0.0, 0.0, 0.0, 0.0, 0.0, 0.0, 0.0, 0.0, 0.0, 0.0, 0.0, 0.0, 0.0, 0.0, 0.0, 0.0, 0.0, 0.0, 0.0, 0.0, 0.0, 0.0, 0.0, 0.0, 0.0, 0.0, 0.0, 0.0, 0.0, 0.0, 0.0, 0.0, 0.0, 0.0, 0.0, 0.0, 0.0, 0.0, 0.0, 0.0, 0.0, 0.0, 0.0, 0.0, 0.0, 0.0, 0.0, 0.0, 0.0, 0.0, 0.0, 0.0, 0.0, 0.0, 0.0, 0.0, 0.0, 0.0, 0.0, 0.0, 0.0, 0.0, 0.0, 0.0, 0.0]): _vg.add([_i], _w, 'REPLACE')
_vg = ob_head_001.vertex_groups.new(name='Tail')
for _i, _w in zip([0, 1, 2, 3, 4, 5, 6, 7, 8, 9, 10, 11, 12, 13, 14, 15, 16, 17, 18, 19, 20, 21, 22, 23, 24, 25, 26, 27, 28, 29, 30, 31, 32, 33, 34, 35, 36, 37, 38, 39, 40, 41, 42, 43, 44, 45, 46, 47, 48, 49, 50, 51, 52, 53, 54, 55, 56, 57, 58, 59, 60, 61, 62, 63, 64, 65, 66, 67, 68, 69, 70, 71, 72, 73, 74, 75, 76, 77, 78, 79, 80, 81, 82, 83, 84, 85, 86, 87, 88, 89, 90, 91, 92, 93, 94, 95, 96, 97, 98, 99, 100, 101, 102, 103, 104, 105, 106, 107, 108, 109, 110, 111, 112, 113, 114, 115, 116, 117, 118, 119, 120, 121, 122, 123, 124, 125, 126, 127, 128, 129, 130, 131, 132, 133, 134, 135, 136, 137, 138, 139, 140, 141, 142, 143, 144, 145, 146, 147, 148, 149, 150, 151, 152, 153, 154, 155, 156, 157, 158, 159, 160, 161, 162, 163, 164, 165, 166, 167], [0.0, 0.0, 0.0, 0.0, 0.0, 0.0, 0.0, 0.0, 0.0, 0.0, 0.0, 0.0, 0.0, 0.0, 0.0, 0.0, 0.0, 0.0, 0.0, 0.0, 0.0, 0.0, 0.0, 0.0, 0.0, 0.0, 0.0, 0.0, 0.0, 0.0, 0.0, 0.0, 0.0, 0.0, 0.0, 0.0, 0.0, 0.0, 0.0, 0.0, 0.0, 0.0, 0.0, 0.0, 0.0, 0.0, 0.0, 0.0, 0.0, 0.0, 0.0, 0.0, 0.0, 0.0, 0.0, 0.0, 0.0, 0.0, 0.0, 0.0, 0.0, 0.0, 0.0, 0.0, 0.0, 0.0, 0.0, 0.0, 0.0, 0.0, 0.0, 0.0, 0.0, 0.0, 0.0, 0.0, 0.0, 0.0, 0.0, 0.0, 0.0, 0.0, 0.0, 0.0, 0.0, 0.0, 0.0, 0.0, 0.0, 0.0, 0.0, 0.0, 0.0, 0.0, 0.0, 0.0, 0.0, 0.0, 0.0, 0.0, 0.0, 0.0, 0.0, 0.0, 0.0, 0.0, 0.0, 0.0, 0.0, 0.0, 0.0, 0.0, 0.0, 0.0, 0.0, 0.0, 0.0, 0.0, 0.0, 0.0, 0.0, 0.0, 0.0, 0.0, 0.0, 0.0, 0.0, 0.0, 0.0, 0.0, 0.0, 0.0, 0.0, 0.0, 0.0, 0.0, 0.0, 0.0, 0.0, 0.0, 0.0, 0.0, 0.0, 0.0, 0.0, 0.0, 0.0, 0.0, 0.0, 0.0, 0.0, 0.0, 0.0, 0.0, 0.0, 0.0, 0.0, 0.0, 0.0, 0.0, 0.0, 0.0, 0.0, 0.0, 0.0, 0.0, 0.0, 0.0]): _vg.add([_i], _w, 'REPLACE')
_m = ob_head_001.modifiers.new('Armature', 'ARMATURE')
_m.object = ob_armature
ob_head_002.parent = ob_armature
ob_head_002.matrix_parent_inverse = Matrix(((1.0, -0.0, 0.0, 0.003681), (-0.0, 1.0, -0.0, -0.002977), (0.0, 0.0, 1.0, -0.2684), (-0.0, 0.0, -0.0, 1.0)))
ob_head_002.location = (0.0, 0.0, 2.464)
ob_head_002.scale = (2.077, 3.087, 0.002687)
ob_head_002.lock_rotations_4d = False
ob_head_002.empty_display_type = 'ARROWS'
ob_head_002.lineart.crease_threshold = 0.0
_vg = ob_head_002.vertex_groups.new(name='Main')
_vg = ob_head_002.vertex_groups.new(name='Wing_Connection.L')
for _i, _w in zip([0, 1, 2, 3, 4, 5, 6, 7, 8, 10, 11, 13, 14, 15, 16, 17, 18, 19, 20, 21, 22, 23, 24, 25, 26, 27, 29, 30, 31, 32, 34, 35, 36, 37, 38, 39, 40, 41, 42, 43, 48, 49, 50, 51, 52, 53, 54, 55, 56], [0.2302, 0.2302, 0.2278, 0.2282, 0.2697, 0.7182, 0.7184, 0.27, 0.1588, 0.1408, 0.1403, 0.1584, 0.4556, 0.7281, 0.6849, 0.4555, 0.7133, 0.6804, 0.3137, 0.3262, 0.3268, 0.313, 0.4391, 0.5681, 0.5036, 0.2003, 0.2239, 0.4464, 0.3712, 0.4963, 0.6337, 0.3669, 0.3711, 0.3716, 0.3692, 0.3709, 0.4277, 0.4475, 0.4377, 0.4449, 0.4042, 0.3841, 0.4015, 0.394, 0.4377, 0.4463, 0.4451, 0.442, 0.5509]): _vg.add([_i], _w, 'REPLACE')
_vg = ob_head_002.vertex_groups.new(name='Wing.L')
for _i, _w in zip([0, 1, 2, 3, 4, 5, 6, 7, 8, 9, 10, 11, 12, 13, 14, 15, 16, 17, 18, 19, 20, 21, 22, 23, 24, 25, 26, 27, 28, 29, 30, 31, 32, 33, 34, 35, 36, 37, 38, 39, 40, 41, 42, 43, 44, 45, 46, 47, 48, 49, 50, 51, 52, 53, 54, 55, 56], [0.7584, 0.757, 0.8281, 0.8261, 0.0, 0.0, 0.0, 0.0, 0.8966, 0.9844, 0.8685, 0.8678, 0.9903, 0.8977, 0.0, 0.0, 0.0, 0.0, 0.0, 0.0, 0.6922, 0.6384, 0.633, 0.6929, 0.5903, 0.0, 0.3179, 0.8034, 1.0, 0.4889, 0.0, 0.0003916, 0.005153, 1.0, 0.0, 0.001165, 0.0003264, 0.0003958, 0.0007302, 0.0004753, 0.0, 0.0, 0.0, 0.0, 0.0, 0.0, 0.0, 0.0, 0.0, 0.0, 0.0, 0.0, 0.0, 0.0, 0.0, 0.0, 0.0]): _vg.add([_i], _w, 'REPLACE')
_vg = ob_head_002.vertex_groups.new(name='Wing_Connection.R')
_vg = ob_head_002.vertex_groups.new(name='Wing.R')
for _i, _w in zip([0, 1, 2, 3, 4, 5, 6, 7, 8, 9, 10, 11, 12, 13, 14, 15, 16, 17, 18, 19, 20, 21, 22, 23, 24, 25, 26, 27, 28, 29, 30, 31, 32, 33, 34, 35, 36, 37, 38, 39, 40, 41, 42, 43, 44, 45, 46, 47, 48, 49, 50, 51, 52, 53, 54, 55, 56], [0.0, 0.0, 0.0, 0.0, 0.0, 0.0, 0.0, 0.0, 0.0, 0.0, 0.0, 0.0, 0.0, 0.0, 0.0, 0.0, 0.0, 0.0, 0.0, 0.0, 0.0, 0.0, 0.0, 0.0, 0.0, 0.0, 0.0, 0.0, 0.0, 0.0, 0.0, 0.0, 0.0, 0.0, 0.0, 0.0, 0.0, 0.0, 0.0, 0.0, 0.0, 0.0, 0.0, 0.0, 0.0, 0.0, 0.0, 0.0, 0.0, 0.0, 0.0, 0.0, 0.0, 0.0, 0.0, 0.0, 0.0]): _vg.add([_i], _w, 'REPLACE')
_vg = ob_head_002.vertex_groups.new(name='Main_To_Connection.R')
_vg = ob_head_002.vertex_groups.new(name='Main_To_Connection.L')
for _i, _w in zip([0, 1, 2, 3, 4, 5, 6, 7, 8, 10, 11, 13, 14, 15, 16, 17, 18, 19, 20, 21, 22, 23, 24, 25, 26, 27, 29, 30, 31, 32, 34, 35, 36, 37, 38, 39, 40, 41, 42, 43, 44, 45, 46, 47, 48, 49, 50, 51, 52, 53, 54, 55, 56], [0.2416, 0.243, 0.1719, 0.1739, 1.0, 1.0, 1.0, 1.0, 0.1034, 0.1315, 0.1322, 0.1023, 1.0, 1.0, 1.0, 1.0, 1.0, 1.0, 0.3078, 0.3616, 0.367, 0.3071, 0.4097, 1.0, 0.6821, 0.1966, 0.5111, 1.0, 1.0, 0.9948, 1.0, 1.0, 1.0, 1.0, 1.0, 1.0, 1.0, 1.0, 1.0, 1.0, 1.0, 1.0, 1.0, 1.0, 1.0, 1.0, 1.0, 1.0, 1.0, 1.0, 1.0, 1.0, 1.0]): _vg.add([_i], _w, 'REPLACE')
_vg = ob_head_002.vertex_groups.new(name='Connection_To_Head')
_vg = ob_head_002.vertex_groups.new(name='Head')
for _i, _w in zip([0, 1, 2, 3, 4, 5, 6, 7, 8, 9, 10, 11, 12, 13, 14, 15, 16, 17, 18, 19, 20, 21, 22, 23, 24, 25, 26, 27, 28, 29, 30, 31, 32, 33, 34, 35, 36, 37, 38, 39, 40, 41, 42, 43, 44, 45, 46, 47, 48, 49, 50, 51, 52, 53, 54, 55, 56], [0.0, 0.0, 0.0, 0.0, 0.0, 0.0, 0.0, 0.0, 0.0, 0.007825, 0.0, 0.0, 0.004865, 0.0, 0.0, 0.0, 0.0, 0.0, 0.0, 0.0, 0.0, 0.0, 0.0, 0.0, 0.0, 0.0, 0.0, 0.0, 0.0, 0.0, 0.0, 0.0, 0.0, 0.0, 0.0, 0.0, 0.0, 0.0, 0.0, 0.0, 0.0, 0.0, 0.0, 0.0, 0.0, 0.0, 0.0, 0.0, 0.0, 0.0, 0.0, 0.0, 0.0, 0.0, 0.0, 0.0, 0.0]): _vg.add([_i], _w, 'REPLACE')
_vg = ob_head_002.vertex_groups.new(name='Tail')
for _i, _w in zip([0, 1, 2, 3, 4, 5, 6, 7, 8, 9, 10, 11, 12, 13, 14, 15, 16, 17, 18, 19, 20, 21, 22, 23, 24, 25, 26, 27, 28, 29, 30, 31, 32, 33, 34, 35, 36, 37, 38, 39, 40, 41, 42, 43, 44, 45, 46, 47, 48, 49, 50, 51, 52, 53, 54, 55, 56], [0.0, 0.0, 0.0, 0.0, 0.0, 0.0, 0.0, 0.0, 0.0, 0.007825, 0.0, 0.0, 0.004865, 0.0, 0.0, 0.0, 0.0, 0.0, 0.0, 0.0, 0.0, 0.0, 0.0, 0.0, 0.0, 0.0, 0.0, 0.0, 0.0, 0.0, 0.0, 0.0, 0.0, 0.0, 0.0, 0.0, 0.0, 0.0, 0.0, 0.0, 0.0, 0.0, 0.0, 0.0, 0.0, 0.0, 0.0, 0.0, 0.0, 0.0, 0.0, 0.0, 0.0, 0.0, 0.0, 0.0, 0.0]): _vg.add([_i], _w, 'REPLACE')
_m = ob_head_002.modifiers.new('Armature', 'ARMATURE')
_m.object = ob_armature
ob_head_003.parent = ob_head_001
ob_head_003.matrix_parent_inverse = Matrix(((0.4814, -0.0, 0.0, -0.0), (-0.0, 0.3239, -0.0, 0.0), (0.0, -0.0, 372.1, -917.0), (-0.0, 0.0, -0.0, 1.0)))
ob_head_003.location = (0.0, 0.0, 2.464)
ob_head_003.scale = (2.077, 3.087, 0.002687)
ob_head_003.lock_rotations_4d = False
ob_head_003.empty_display_type = 'ARROWS'
ob_head_003.lineart.crease_threshold = 0.0
_vg = ob_head_003.vertex_groups.new(name='Main')
_vg = ob_head_003.vertex_groups.new(name='Wing_Connection.L')
for _i, _w in zip([0, 1, 2, 4, 6, 7, 8, 9, 11, 13, 15, 20, 22, 24, 25], [0.6304, 0.6286, 0.6408, 0.3221, 0.3204, 0.3091, 0.3203, 0.3203, 0.01696, 0.006268, 0.01777, 0.0001204, 5.763e-05, 3.528e-05, 3.528e-05]): _vg.add([_i], _w, 'REPLACE')
_vg = ob_head_003.vertex_groups.new(name='Wing.L')
for _i, _w in zip([0, 1, 2, 3, 4, 5, 6, 7, 8, 9, 10, 11, 12, 13, 14, 15, 16, 17, 18, 19, 20, 21, 22, 23, 24, 25], [0.0, 0.0, 0.0, 0.0, 0.0, 0.0, 0.0, 0.0, 0.0, 0.0, 0.0, 0.0, 0.0, 0.0, 0.009467, 0.0, 0.001013, 4.87e-05, 0.0, 0.0, 0.0, 0.0, 0.0, 0.0, 0.0, 0.0]): _vg.add([_i], _w, 'REPLACE')
_vg = ob_head_003.vertex_groups.new(name='Wing_Connection.R')
for _i, _w in zip([3, 4, 5, 6, 7, 8, 9, 10, 11, 13, 15, 20, 22, 24, 25], [0.6304, 0.3221, 0.6286, 0.3204, 0.3091, 0.3203, 0.3203, 0.6408, 0.01498, 0.003842, 0.01412, 7.382e-05, 3.532e-05, 2.162e-05, 2.162e-05]): _vg.add([_i], _w, 'REPLACE')
_vg = ob_head_003.vertex_groups.new(name='Wing.R')
for _i, _w in zip([0, 1, 2, 3, 4, 5, 6, 7, 8, 9, 10, 11, 12, 13, 14, 15, 16, 17, 18, 19, 20, 21, 22, 23, 24, 25], [0.0, 0.0, 0.0, 0.0, 0.0, 0.0, 0.0, 0.0, 0.0, 0.0, 0.0, 0.0, 0.0, 0.0, 0.0, 0.0, 0.0, 0.0, 0.0, 0.0, 0.0, 0.0, 0.0, 0.0, 0.0, 0.0]): _vg.add([_i], _w, 'REPLACE')
_vg = ob_head_003.vertex_groups.new(name='Main_To_Connection.R')
_vg = ob_head_003.vertex_groups.new(name='Main_To_Connection.L')
for _i, _w in zip([0, 1, 2, 3, 4, 5, 6, 8, 9, 10], [1.0, 0.9909, 1.0, 1.0, 1.0, 1.0, 1.0, 1.0, 1.0, 1.0]): _vg.add([_i], _w, 'REPLACE')
_vg = ob_head_003.vertex_groups.new(name='Connection_To_Head')
for _i, _w in zip([11, 12, 13, 14, 15, 16], [1.0, 0.09725, 1.0, 0.0651, 1.0, 0.05021]): _vg.add([_i], _w, 'REPLACE')
_vg = ob_head_003.vertex_groups.new(name='Head')
for _i, _w in zip([0, 1, 2, 3, 4, 5, 6, 7, 8, 9, 10, 11, 12, 13, 14, 15, 16, 17, 18, 19, 20, 21, 22, 23, 24, 25], [0.0, 0.0, 0.0, 0.0, 0.0, 0.0, 0.0, 0.0, 0.0, 0.0, 0.0, 0.0, 0.9028, 0.0, 0.9349, 0.0, 0.9498, 1.0, 1.0, 1.0, 1.0, 1.0, 1.0, 1.0, 1.0, 1.0]): _vg.add([_i], _w, 'REPLACE')
_vg = ob_head_003.vertex_groups.new(name='Tail')
for _i, _w in zip([0, 1, 2, 3, 4, 5, 6, 7, 8, 9, 10, 11, 12, 13, 14, 15, 16, 17, 18, 19, 20, 21, 22, 23, 24, 25], [0.0, 0.009091, 0.0, 0.0, 0.0, 0.0, 0.0, 1.0, 0.0, 0.0, 0.0, 0.0, 0.0, 0.0, 0.0, 0.0, 0.0, 0.0, 0.0, 0.0, 0.0, 0.0, 0.0, 0.0, 0.0, 0.0]): _vg.add([_i], _w, 'REPLACE')
_m = ob_head_003.modifiers.new('Armature', 'ARMATURE')
_m.object = ob_armature
_m = ob_head_003.modifiers.new('Solidify', 'SOLIDIFY')

# ---- collection membership
col_crane.objects.link(ob_armature)
col_crane.objects.link(ob_head_001)
col_crane.objects.link(ob_head_002)
col_crane.objects.link(ob_head_003)

# ---- scene / render settings (as saved in the file)
scene.frame_start = 1; scene.frame_end = 250; scene.frame_set(63)
scene.render.engine = 'CYCLES'
scene.cycles.use_denoising = False
scene.cycles.samples = 128
scene.cycles.sampling_pattern = 'TABULATED_SOBOL'
scene.cycles.use_adaptive_sampling = False
scene.cycles.use_light_tree = False
scene.view_settings.view_transform = 'Filmic'
bpy.context.view_layer.update()

# ---- added for rendering (the .blend has no active camera and no usable light): camera, sun
cam_auto = bpy.data.cameras.new('AutoCamera')
cam_auto.lens = 50.0
cam_auto.sensor_width = 36.0
cam_auto.clip_end = 1000.0
ob_auto_camera = bpy.data.objects.new('AutoCamera', cam_auto)
scene.collection.objects.link(ob_auto_camera)
ob_auto_camera.location = (17.5341, -21.8452, 17.6721)
ob_auto_camera.rotation_euler = (1.09748, -7.21219e-08, 0.694738)
scene.camera = ob_auto_camera
light_auto_sun = bpy.data.lights.new('AutoSun', 'SUN')
light_auto_sun.energy = 3.0
light_auto_sun.angle = 0.0523599
ob_auto_sun = bpy.data.objects.new('AutoSun', light_auto_sun)
scene.collection.objects.link(ob_auto_sun)
ob_auto_sun.rotation_euler = (0.872665, 0.174533, 0.523599)
bpy.context.view_layer.update()
